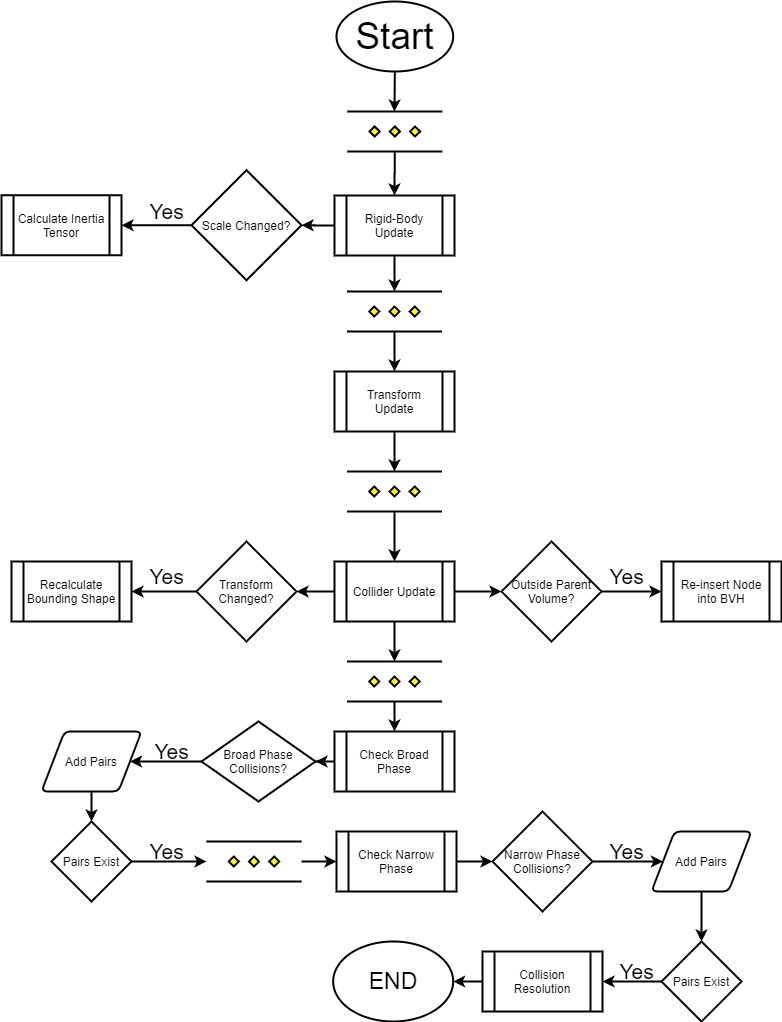

The diagram above was exported from draw.io. Its source (the exported page's mxGraphModel, read from the mxfile embedded in the PNG):
<mxGraphModel dx="1422" dy="745" grid="1" gridSize="10" guides="1" tooltips="1" connect="1" arrows="1" fold="1" page="1" pageScale="1" pageWidth="827" pageHeight="1169" math="0" shadow="0">
  <root>
    <mxCell id="WIyWlLk6GJQsqaUBKTNV-0" />
    <mxCell id="WIyWlLk6GJQsqaUBKTNV-1" parent="WIyWlLk6GJQsqaUBKTNV-0" />
    <mxCell id="qyY0O4_lrtnsdSZ0Xri2-0" value="&lt;font style=&quot;font-size: 37px&quot;&gt;Start&lt;/font&gt;" style="strokeWidth=2;html=1;shape=mxgraph.flowchart.start_1;whiteSpace=wrap;" vertex="1" parent="WIyWlLk6GJQsqaUBKTNV-1">
      <mxGeometry x="355" y="10" width="116.67" height="70" as="geometry" />
    </mxCell>
    <mxCell id="qyY0O4_lrtnsdSZ0Xri2-3" value="" style="endArrow=classic;html=1;exitX=0.5;exitY=1;exitDx=0;exitDy=0;exitPerimeter=0;strokeWidth=2;" edge="1" parent="WIyWlLk6GJQsqaUBKTNV-1" source="qyY0O4_lrtnsdSZ0Xri2-0">
      <mxGeometry width="50" height="50" relative="1" as="geometry">
        <mxPoint x="390" y="170" as="sourcePoint" />
        <mxPoint x="413" y="120" as="targetPoint" />
      </mxGeometry>
    </mxCell>
    <mxCell id="qyY0O4_lrtnsdSZ0Xri2-88" value="" style="edgeStyle=orthogonalEdgeStyle;rounded=0;orthogonalLoop=1;jettySize=auto;html=1;strokeWidth=2;" edge="1" parent="WIyWlLk6GJQsqaUBKTNV-1" source="qyY0O4_lrtnsdSZ0Xri2-4" target="qyY0O4_lrtnsdSZ0Xri2-85">
      <mxGeometry relative="1" as="geometry" />
    </mxCell>
    <mxCell id="qyY0O4_lrtnsdSZ0Xri2-4" value="" style="verticalLabelPosition=bottom;verticalAlign=top;html=1;shape=mxgraph.flowchart.parallel_mode;pointerEvents=1;strokeWidth=2;" vertex="1" parent="WIyWlLk6GJQsqaUBKTNV-1">
      <mxGeometry x="365.84" y="120" width="95" height="40" as="geometry" />
    </mxCell>
    <mxCell id="qyY0O4_lrtnsdSZ0Xri2-133" value="" style="edgeStyle=orthogonalEdgeStyle;rounded=0;orthogonalLoop=1;jettySize=auto;html=1;strokeWidth=2;" edge="1" parent="WIyWlLk6GJQsqaUBKTNV-1" source="qyY0O4_lrtnsdSZ0Xri2-8" target="qyY0O4_lrtnsdSZ0Xri2-126">
      <mxGeometry relative="1" as="geometry" />
    </mxCell>
    <mxCell id="qyY0O4_lrtnsdSZ0Xri2-8" value="Scale Changed?" style="strokeWidth=2;html=1;shape=mxgraph.flowchart.decision;whiteSpace=wrap;" vertex="1" parent="WIyWlLk6GJQsqaUBKTNV-1">
      <mxGeometry x="210" y="178.75" width="110" height="110" as="geometry" />
    </mxCell>
    <mxCell id="qyY0O4_lrtnsdSZ0Xri2-92" value="" style="edgeStyle=orthogonalEdgeStyle;rounded=0;orthogonalLoop=1;jettySize=auto;html=1;strokeWidth=2;" edge="1" parent="WIyWlLk6GJQsqaUBKTNV-1" source="qyY0O4_lrtnsdSZ0Xri2-34" target="qyY0O4_lrtnsdSZ0Xri2-91">
      <mxGeometry relative="1" as="geometry" />
    </mxCell>
    <mxCell id="qyY0O4_lrtnsdSZ0Xri2-34" value="" style="verticalLabelPosition=bottom;verticalAlign=top;html=1;shape=mxgraph.flowchart.parallel_mode;pointerEvents=1;strokeWidth=2;" vertex="1" parent="WIyWlLk6GJQsqaUBKTNV-1">
      <mxGeometry x="365.5" y="300" width="95" height="40" as="geometry" />
    </mxCell>
    <mxCell id="qyY0O4_lrtnsdSZ0Xri2-94" value="" style="edgeStyle=orthogonalEdgeStyle;rounded=0;orthogonalLoop=1;jettySize=auto;html=1;strokeWidth=2;" edge="1" parent="WIyWlLk6GJQsqaUBKTNV-1" source="qyY0O4_lrtnsdSZ0Xri2-39" target="qyY0O4_lrtnsdSZ0Xri2-84">
      <mxGeometry relative="1" as="geometry" />
    </mxCell>
    <mxCell id="qyY0O4_lrtnsdSZ0Xri2-39" value="" style="verticalLabelPosition=bottom;verticalAlign=top;html=1;shape=mxgraph.flowchart.parallel_mode;pointerEvents=1;strokeWidth=2;" vertex="1" parent="WIyWlLk6GJQsqaUBKTNV-1">
      <mxGeometry x="365.5" y="480" width="95" height="40" as="geometry" />
    </mxCell>
    <mxCell id="qyY0O4_lrtnsdSZ0Xri2-137" value="" style="edgeStyle=orthogonalEdgeStyle;rounded=0;orthogonalLoop=1;jettySize=auto;html=1;strokeWidth=2;" edge="1" parent="WIyWlLk6GJQsqaUBKTNV-1" source="qyY0O4_lrtnsdSZ0Xri2-45" target="qyY0O4_lrtnsdSZ0Xri2-136">
      <mxGeometry relative="1" as="geometry" />
    </mxCell>
    <mxCell id="qyY0O4_lrtnsdSZ0Xri2-45" value="Transform Changed?" style="strokeWidth=2;html=1;shape=mxgraph.flowchart.decision;whiteSpace=wrap;" vertex="1" parent="WIyWlLk6GJQsqaUBKTNV-1">
      <mxGeometry x="215" y="550" width="100" height="100" as="geometry" />
    </mxCell>
    <mxCell id="qyY0O4_lrtnsdSZ0Xri2-135" value="" style="edgeStyle=orthogonalEdgeStyle;rounded=0;orthogonalLoop=1;jettySize=auto;html=1;strokeWidth=2;" edge="1" parent="WIyWlLk6GJQsqaUBKTNV-1" source="qyY0O4_lrtnsdSZ0Xri2-46" target="qyY0O4_lrtnsdSZ0Xri2-134">
      <mxGeometry relative="1" as="geometry" />
    </mxCell>
    <mxCell id="qyY0O4_lrtnsdSZ0Xri2-46" value="Outside Parent Volume?" style="strokeWidth=2;html=1;shape=mxgraph.flowchart.decision;whiteSpace=wrap;" vertex="1" parent="WIyWlLk6GJQsqaUBKTNV-1">
      <mxGeometry x="520" y="550" width="100" height="100" as="geometry" />
    </mxCell>
    <mxCell id="qyY0O4_lrtnsdSZ0Xri2-72" value="" style="edgeStyle=orthogonalEdgeStyle;rounded=0;orthogonalLoop=1;jettySize=auto;html=1;strokeWidth=2;" edge="1" parent="WIyWlLk6GJQsqaUBKTNV-1" source="qyY0O4_lrtnsdSZ0Xri2-69" target="qyY0O4_lrtnsdSZ0Xri2-71">
      <mxGeometry relative="1" as="geometry" />
    </mxCell>
    <mxCell id="qyY0O4_lrtnsdSZ0Xri2-69" value="Broad Phase Collisions?" style="rhombus;whiteSpace=wrap;html=1;strokeWidth=2;" vertex="1" parent="WIyWlLk6GJQsqaUBKTNV-1">
      <mxGeometry x="219.99999999999997" y="730" width="114" height="80" as="geometry" />
    </mxCell>
    <mxCell id="qyY0O4_lrtnsdSZ0Xri2-75" value="" style="edgeStyle=orthogonalEdgeStyle;rounded=0;orthogonalLoop=1;jettySize=auto;html=1;strokeWidth=2;" edge="1" parent="WIyWlLk6GJQsqaUBKTNV-1" source="qyY0O4_lrtnsdSZ0Xri2-71" target="qyY0O4_lrtnsdSZ0Xri2-74">
      <mxGeometry relative="1" as="geometry" />
    </mxCell>
    <mxCell id="qyY0O4_lrtnsdSZ0Xri2-71" value="Add Pairs" style="shape=parallelogram;html=1;strokeWidth=2;perimeter=parallelogramPerimeter;whiteSpace=wrap;rounded=1;arcSize=12;size=0.23;" vertex="1" parent="WIyWlLk6GJQsqaUBKTNV-1">
      <mxGeometry x="60" y="740" width="100" height="60" as="geometry" />
    </mxCell>
    <mxCell id="qyY0O4_lrtnsdSZ0Xri2-104" value="" style="edgeStyle=orthogonalEdgeStyle;rounded=0;orthogonalLoop=1;jettySize=auto;html=1;strokeWidth=2;" edge="1" parent="WIyWlLk6GJQsqaUBKTNV-1" source="qyY0O4_lrtnsdSZ0Xri2-74" target="qyY0O4_lrtnsdSZ0Xri2-80">
      <mxGeometry relative="1" as="geometry" />
    </mxCell>
    <mxCell id="qyY0O4_lrtnsdSZ0Xri2-74" value="Pairs Exist" style="rhombus;whiteSpace=wrap;html=1;strokeWidth=2;" vertex="1" parent="WIyWlLk6GJQsqaUBKTNV-1">
      <mxGeometry x="70" y="830" width="80" height="80" as="geometry" />
    </mxCell>
    <mxCell id="qyY0O4_lrtnsdSZ0Xri2-82" value="" style="edgeStyle=orthogonalEdgeStyle;rounded=0;orthogonalLoop=1;jettySize=auto;html=1;strokeWidth=2;" edge="1" parent="WIyWlLk6GJQsqaUBKTNV-1" source="qyY0O4_lrtnsdSZ0Xri2-80" target="qyY0O4_lrtnsdSZ0Xri2-81">
      <mxGeometry relative="1" as="geometry" />
    </mxCell>
    <mxCell id="qyY0O4_lrtnsdSZ0Xri2-80" value="" style="verticalLabelPosition=bottom;verticalAlign=top;html=1;shape=mxgraph.flowchart.parallel_mode;pointerEvents=1;strokeWidth=2;" vertex="1" parent="WIyWlLk6GJQsqaUBKTNV-1">
      <mxGeometry x="225" y="850" width="95" height="40" as="geometry" />
    </mxCell>
    <mxCell id="qyY0O4_lrtnsdSZ0Xri2-111" value="" style="edgeStyle=orthogonalEdgeStyle;rounded=0;orthogonalLoop=1;jettySize=auto;html=1;strokeWidth=2;" edge="1" parent="WIyWlLk6GJQsqaUBKTNV-1" source="qyY0O4_lrtnsdSZ0Xri2-81" target="qyY0O4_lrtnsdSZ0Xri2-110">
      <mxGeometry relative="1" as="geometry" />
    </mxCell>
    <mxCell id="qyY0O4_lrtnsdSZ0Xri2-81" value="Check Narrow Phase" style="shape=process;whiteSpace=wrap;html=1;backgroundOutline=1;strokeWidth=2;" vertex="1" parent="WIyWlLk6GJQsqaUBKTNV-1">
      <mxGeometry x="355" y="840" width="120" height="60" as="geometry" />
    </mxCell>
    <mxCell id="qyY0O4_lrtnsdSZ0Xri2-95" value="" style="edgeStyle=orthogonalEdgeStyle;rounded=0;orthogonalLoop=1;jettySize=auto;html=1;strokeWidth=2;" edge="1" parent="WIyWlLk6GJQsqaUBKTNV-1" source="qyY0O4_lrtnsdSZ0Xri2-84" target="qyY0O4_lrtnsdSZ0Xri2-46">
      <mxGeometry relative="1" as="geometry" />
    </mxCell>
    <mxCell id="qyY0O4_lrtnsdSZ0Xri2-96" value="" style="edgeStyle=orthogonalEdgeStyle;rounded=0;orthogonalLoop=1;jettySize=auto;html=1;strokeWidth=2;" edge="1" parent="WIyWlLk6GJQsqaUBKTNV-1" source="qyY0O4_lrtnsdSZ0Xri2-84" target="qyY0O4_lrtnsdSZ0Xri2-45">
      <mxGeometry relative="1" as="geometry" />
    </mxCell>
    <mxCell id="qyY0O4_lrtnsdSZ0Xri2-102" value="" style="edgeStyle=orthogonalEdgeStyle;rounded=0;orthogonalLoop=1;jettySize=auto;html=1;strokeWidth=2;" edge="1" parent="WIyWlLk6GJQsqaUBKTNV-1" source="qyY0O4_lrtnsdSZ0Xri2-84" target="qyY0O4_lrtnsdSZ0Xri2-101">
      <mxGeometry relative="1" as="geometry" />
    </mxCell>
    <mxCell id="qyY0O4_lrtnsdSZ0Xri2-84" value="Collider Update" style="shape=process;whiteSpace=wrap;html=1;backgroundOutline=1;strokeWidth=2;" vertex="1" parent="WIyWlLk6GJQsqaUBKTNV-1">
      <mxGeometry x="353" y="570" width="120" height="60" as="geometry" />
    </mxCell>
    <mxCell id="qyY0O4_lrtnsdSZ0Xri2-89" value="" style="edgeStyle=orthogonalEdgeStyle;rounded=0;orthogonalLoop=1;jettySize=auto;html=1;strokeWidth=2;" edge="1" parent="WIyWlLk6GJQsqaUBKTNV-1" source="qyY0O4_lrtnsdSZ0Xri2-85" target="qyY0O4_lrtnsdSZ0Xri2-8">
      <mxGeometry relative="1" as="geometry" />
    </mxCell>
    <mxCell id="qyY0O4_lrtnsdSZ0Xri2-90" value="" style="edgeStyle=orthogonalEdgeStyle;rounded=0;orthogonalLoop=1;jettySize=auto;html=1;strokeWidth=2;" edge="1" parent="WIyWlLk6GJQsqaUBKTNV-1" source="qyY0O4_lrtnsdSZ0Xri2-85" target="qyY0O4_lrtnsdSZ0Xri2-34">
      <mxGeometry relative="1" as="geometry" />
    </mxCell>
    <mxCell id="qyY0O4_lrtnsdSZ0Xri2-85" value="Rigid-Body Update" style="shape=process;whiteSpace=wrap;html=1;backgroundOutline=1;strokeWidth=2;" vertex="1" parent="WIyWlLk6GJQsqaUBKTNV-1">
      <mxGeometry x="353" y="204" width="120" height="60" as="geometry" />
    </mxCell>
    <mxCell id="qyY0O4_lrtnsdSZ0Xri2-93" value="" style="edgeStyle=orthogonalEdgeStyle;rounded=0;orthogonalLoop=1;jettySize=auto;html=1;strokeWidth=2;" edge="1" parent="WIyWlLk6GJQsqaUBKTNV-1" source="qyY0O4_lrtnsdSZ0Xri2-91" target="qyY0O4_lrtnsdSZ0Xri2-39">
      <mxGeometry relative="1" as="geometry" />
    </mxCell>
    <mxCell id="qyY0O4_lrtnsdSZ0Xri2-91" value="Transform Update" style="shape=process;whiteSpace=wrap;html=1;backgroundOutline=1;strokeWidth=2;" vertex="1" parent="WIyWlLk6GJQsqaUBKTNV-1">
      <mxGeometry x="353" y="380" width="120" height="60" as="geometry" />
    </mxCell>
    <mxCell id="qyY0O4_lrtnsdSZ0Xri2-108" value="" style="edgeStyle=orthogonalEdgeStyle;rounded=0;orthogonalLoop=1;jettySize=auto;html=1;strokeWidth=2;" edge="1" parent="WIyWlLk6GJQsqaUBKTNV-1" source="qyY0O4_lrtnsdSZ0Xri2-101" target="qyY0O4_lrtnsdSZ0Xri2-107">
      <mxGeometry relative="1" as="geometry" />
    </mxCell>
    <mxCell id="qyY0O4_lrtnsdSZ0Xri2-101" value="" style="verticalLabelPosition=bottom;verticalAlign=top;html=1;shape=mxgraph.flowchart.parallel_mode;pointerEvents=1;strokeWidth=2;" vertex="1" parent="WIyWlLk6GJQsqaUBKTNV-1">
      <mxGeometry x="365.5" y="670" width="95" height="40" as="geometry" />
    </mxCell>
    <mxCell id="qyY0O4_lrtnsdSZ0Xri2-109" value="" style="edgeStyle=orthogonalEdgeStyle;rounded=0;orthogonalLoop=1;jettySize=auto;html=1;strokeWidth=2;" edge="1" parent="WIyWlLk6GJQsqaUBKTNV-1" source="qyY0O4_lrtnsdSZ0Xri2-107" target="qyY0O4_lrtnsdSZ0Xri2-69">
      <mxGeometry relative="1" as="geometry" />
    </mxCell>
    <mxCell id="qyY0O4_lrtnsdSZ0Xri2-107" value="Check Broad Phase" style="shape=process;whiteSpace=wrap;html=1;backgroundOutline=1;strokeWidth=2;" vertex="1" parent="WIyWlLk6GJQsqaUBKTNV-1">
      <mxGeometry x="353" y="740" width="120" height="60" as="geometry" />
    </mxCell>
    <mxCell id="qyY0O4_lrtnsdSZ0Xri2-113" value="" style="edgeStyle=orthogonalEdgeStyle;rounded=0;orthogonalLoop=1;jettySize=auto;html=1;strokeWidth=2;" edge="1" parent="WIyWlLk6GJQsqaUBKTNV-1" source="qyY0O4_lrtnsdSZ0Xri2-110" target="qyY0O4_lrtnsdSZ0Xri2-112">
      <mxGeometry relative="1" as="geometry" />
    </mxCell>
    <mxCell id="qyY0O4_lrtnsdSZ0Xri2-110" value="Narrow Phase Collisions?" style="strokeWidth=2;html=1;shape=mxgraph.flowchart.decision;whiteSpace=wrap;" vertex="1" parent="WIyWlLk6GJQsqaUBKTNV-1">
      <mxGeometry x="511" y="820" width="100" height="100" as="geometry" />
    </mxCell>
    <mxCell id="qyY0O4_lrtnsdSZ0Xri2-117" value="" style="edgeStyle=orthogonalEdgeStyle;rounded=0;orthogonalLoop=1;jettySize=auto;html=1;strokeWidth=2;" edge="1" parent="WIyWlLk6GJQsqaUBKTNV-1" source="qyY0O4_lrtnsdSZ0Xri2-112" target="qyY0O4_lrtnsdSZ0Xri2-116">
      <mxGeometry relative="1" as="geometry" />
    </mxCell>
    <mxCell id="qyY0O4_lrtnsdSZ0Xri2-112" value="Add Pairs" style="shape=parallelogram;html=1;strokeWidth=2;perimeter=parallelogramPerimeter;whiteSpace=wrap;rounded=1;arcSize=12;size=0.23;" vertex="1" parent="WIyWlLk6GJQsqaUBKTNV-1">
      <mxGeometry x="670" y="840" width="100" height="60" as="geometry" />
    </mxCell>
    <mxCell id="qyY0O4_lrtnsdSZ0Xri2-122" value="" style="edgeStyle=orthogonalEdgeStyle;rounded=0;orthogonalLoop=1;jettySize=auto;html=1;strokeWidth=2;" edge="1" parent="WIyWlLk6GJQsqaUBKTNV-1" source="qyY0O4_lrtnsdSZ0Xri2-116" target="qyY0O4_lrtnsdSZ0Xri2-118">
      <mxGeometry relative="1" as="geometry" />
    </mxCell>
    <mxCell id="qyY0O4_lrtnsdSZ0Xri2-116" value="Pairs Exist" style="rhombus;whiteSpace=wrap;html=1;strokeWidth=2;" vertex="1" parent="WIyWlLk6GJQsqaUBKTNV-1">
      <mxGeometry x="680" y="950" width="80" height="80" as="geometry" />
    </mxCell>
    <mxCell id="qyY0O4_lrtnsdSZ0Xri2-125" value="" style="edgeStyle=orthogonalEdgeStyle;rounded=0;orthogonalLoop=1;jettySize=auto;html=1;strokeWidth=2;" edge="1" parent="WIyWlLk6GJQsqaUBKTNV-1" source="qyY0O4_lrtnsdSZ0Xri2-118" target="qyY0O4_lrtnsdSZ0Xri2-124">
      <mxGeometry relative="1" as="geometry" />
    </mxCell>
    <mxCell id="qyY0O4_lrtnsdSZ0Xri2-118" value="Collision Resolution" style="shape=process;whiteSpace=wrap;html=1;backgroundOutline=1;strokeWidth=2;" vertex="1" parent="WIyWlLk6GJQsqaUBKTNV-1">
      <mxGeometry x="501" y="960" width="120" height="60" as="geometry" />
    </mxCell>
    <mxCell id="qyY0O4_lrtnsdSZ0Xri2-124" value="&lt;font style=&quot;font-size: 23px&quot;&gt;END&lt;/font&gt;" style="ellipse;whiteSpace=wrap;html=1;strokeWidth=2;" vertex="1" parent="WIyWlLk6GJQsqaUBKTNV-1">
      <mxGeometry x="351.67" y="950" width="120" height="80" as="geometry" />
    </mxCell>
    <mxCell id="qyY0O4_lrtnsdSZ0Xri2-126" value="Calculate Inertia Tensor" style="shape=process;whiteSpace=wrap;html=1;backgroundOutline=1;strokeWidth=2;" vertex="1" parent="WIyWlLk6GJQsqaUBKTNV-1">
      <mxGeometry x="20" y="203.75" width="120" height="60" as="geometry" />
    </mxCell>
    <mxCell id="qyY0O4_lrtnsdSZ0Xri2-134" value="Re-insert Node into BVH" style="shape=process;whiteSpace=wrap;html=1;backgroundOutline=1;strokeWidth=2;" vertex="1" parent="WIyWlLk6GJQsqaUBKTNV-1">
      <mxGeometry x="680" y="570" width="120" height="60" as="geometry" />
    </mxCell>
    <mxCell id="qyY0O4_lrtnsdSZ0Xri2-136" value="Recalculate Bounding Shape" style="shape=process;whiteSpace=wrap;html=1;backgroundOutline=1;strokeWidth=2;" vertex="1" parent="WIyWlLk6GJQsqaUBKTNV-1">
      <mxGeometry x="30" y="570" width="120" height="60" as="geometry" />
    </mxCell>
    <mxCell id="qyY0O4_lrtnsdSZ0Xri2-138" value="&lt;font style=&quot;font-size: 21px&quot;&gt;Yes&lt;/font&gt;" style="text;html=1;align=center;verticalAlign=middle;resizable=0;points=[];autosize=1;" vertex="1" parent="WIyWlLk6GJQsqaUBKTNV-1">
      <mxGeometry x="620" y="575" width="50" height="20" as="geometry" />
    </mxCell>
    <mxCell id="qyY0O4_lrtnsdSZ0Xri2-143" value="&lt;font style=&quot;font-size: 21px&quot;&gt;Yes&lt;/font&gt;" style="text;html=1;align=center;verticalAlign=middle;resizable=0;points=[];autosize=1;" vertex="1" parent="WIyWlLk6GJQsqaUBKTNV-1">
      <mxGeometry x="160" y="575" width="50" height="20" as="geometry" />
    </mxCell>
    <mxCell id="qyY0O4_lrtnsdSZ0Xri2-144" value="&lt;font style=&quot;font-size: 21px&quot;&gt;Yes&lt;/font&gt;" style="text;html=1;align=center;verticalAlign=middle;resizable=0;points=[];autosize=1;" vertex="1" parent="WIyWlLk6GJQsqaUBKTNV-1">
      <mxGeometry x="160" y="210" width="50" height="20" as="geometry" />
    </mxCell>
    <mxCell id="qyY0O4_lrtnsdSZ0Xri2-147" value="&lt;font style=&quot;font-size: 21px&quot;&gt;Yes&lt;/font&gt;" style="text;html=1;align=center;verticalAlign=middle;resizable=0;points=[];autosize=1;" vertex="1" parent="WIyWlLk6GJQsqaUBKTNV-1">
      <mxGeometry x="165" y="750" width="50" height="20" as="geometry" />
    </mxCell>
    <mxCell id="qyY0O4_lrtnsdSZ0Xri2-148" value="&lt;font style=&quot;font-size: 21px&quot;&gt;Yes&lt;/font&gt;" style="text;html=1;align=center;verticalAlign=middle;resizable=0;points=[];autosize=1;" vertex="1" parent="WIyWlLk6GJQsqaUBKTNV-1">
      <mxGeometry x="160" y="850" width="50" height="20" as="geometry" />
    </mxCell>
    <mxCell id="qyY0O4_lrtnsdSZ0Xri2-149" value="&lt;font style=&quot;font-size: 21px&quot;&gt;Yes&lt;/font&gt;" style="text;html=1;align=center;verticalAlign=middle;resizable=0;points=[];autosize=1;" vertex="1" parent="WIyWlLk6GJQsqaUBKTNV-1">
      <mxGeometry x="620" y="850" width="50" height="20" as="geometry" />
    </mxCell>
    <mxCell id="qyY0O4_lrtnsdSZ0Xri2-150" value="&lt;font style=&quot;font-size: 21px&quot;&gt;Yes&lt;/font&gt;" style="text;html=1;align=center;verticalAlign=middle;resizable=0;points=[];autosize=1;" vertex="1" parent="WIyWlLk6GJQsqaUBKTNV-1">
      <mxGeometry x="630" y="970" width="50" height="20" as="geometry" />
    </mxCell>
  </root>
</mxGraphModel>